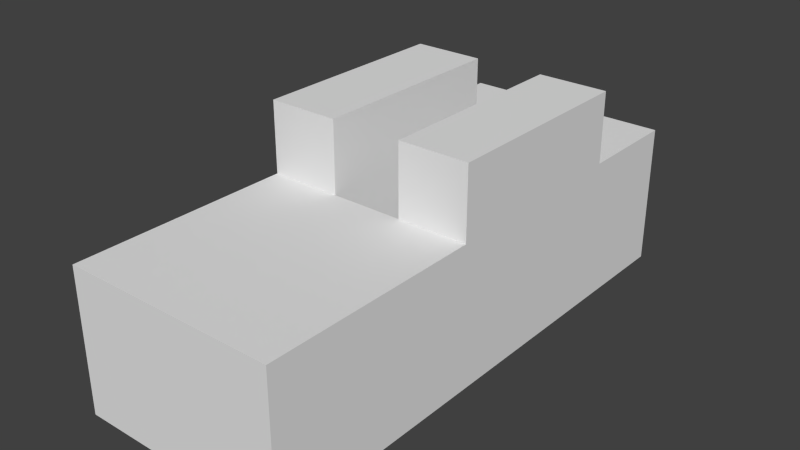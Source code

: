 # Source: Level3.blend  (saved by Blender 2.76.0; exported with 4.5.12 LTS)
import bpy
from mathutils import Matrix  # noqa: F401  (used for matrix-valued properties, if any)

bpy.ops.wm.read_factory_settings(use_empty=True)
scene = bpy.context.scene
scene.name = 'Scene'

# ---- collections
col_collection_1 = bpy.data.collections.new('Collection 1'); scene.collection.children.link(col_collection_1)
col_collection_1.hide_render = True
col_collection_1.hide_viewport = True
col_collection_2 = bpy.data.collections.new('Collection 2'); scene.collection.children.link(col_collection_2)
col_collection_3 = bpy.data.collections.new('Collection 3'); scene.collection.children.link(col_collection_3)
col_collection_3.hide_render = True
col_collection_3.hide_viewport = True
col_collection_4 = bpy.data.collections.new('Collection 4'); scene.collection.children.link(col_collection_4)
col_collection_4.hide_render = True
col_collection_4.hide_viewport = True

# ---- world
world_world = bpy.data.worlds.new('World'); scene.world = world_world
world_world.color = (0.05088, 0.05088, 0.05088)
world_world.use_sun_shadow = False
world_world.sun_shadow_jitter_overblur = 0.0
world_world.cycles.sampling_method = 'MANUAL'
world_world.cycles.sample_map_resolution = 256

# ---- meshes
me_cube_007 = bpy.data.meshes.new('Cube.007')
me_cube_007.from_pydata([(-3.003, -6.003, -0.003121), (-3.003, -6.003, 4.003), (-3.003, 6.003, -0.003121), (-3.003, 6.003, 4.003), (3.003, -6.003, -0.003121), (3.003, -6.003, 4.003), (3.003, 6.003, -0.003121), (3.003, 6.003, 4.003), (1.028, 6.003, 4.003), (1.028, 6.003, -0.003121), (1.028, -6.003, 4.003), (1.028, -6.003, -0.003121), (-0.9875, 6.003, -0.003121), (-0.9875, -6.003, 4.003), (-0.9875, 6.003, 4.003), (-0.9875, -6.003, -0.003121), (-3.003, 0.2121, 4.003), (-3.003, 0.2121, -0.003121), (3.003, 0.2121, 4.003), (3.003, 0.2121, -0.003121), (1.028, 0.2121, 4.003), (1.028, 0.2121, -0.003121), (-0.9875, 0.2121, -0.003121), (-0.9875, 0.2121, 4.003), (-3.003, 0.2121, 6.003), (-3.003, 6.003, 6.003), (1.028, 6.003, 6.003), (3.003, 6.003, 6.003), (-0.9875, 6.003, 6.003), (3.003, 0.2121, 6.003), (1.028, 0.2121, 6.003), (-0.9875, 0.2121, 6.003), (-3.003, 9.003, 4.003), (-3.003, 9.003, -0.003121), (1.028, 9.003, 4.003), (3.003, 9.003, 4.003), (3.003, 9.003, -0.003121), (-0.9875, 9.003, -0.003121), (-0.9875, 9.003, 4.003), (1.028, 9.003, -0.003121), (-3.003, -1.86, -0.003121), (-3.003, -3.931, -0.003121), (3.003, -1.86, 4.003), (3.003, -3.931, 4.003), (1.028, -1.86, 4.003), (1.028, -3.931, 4.003), (1.028, -1.86, -0.003121), (1.028, -3.931, -0.003121), (-0.9875, -1.86, -0.003121), (-0.9875, -3.931, -0.003121), (-0.9875, -1.86, 4.003), (-0.9875, -3.931, 4.003), (-3.003, -3.931, 4.003), (-3.003, -1.86, 4.003), (3.003, -3.931, -0.003121), (3.003, -1.86, -0.003121), (-3.003, 2.142, 4.003), (-3.003, 4.073, 4.003), (-3.003, 4.073, -0.003121), (-3.003, 2.142, -0.003121), (-0.9875, 4.073, -0.003121), (-0.9875, 2.142, -0.003121), (-0.9875, 4.073, 4.003), (-0.9875, 2.142, 4.003), (-3.003, 2.142, 6.003), (-3.003, 4.073, 6.003), (-0.9875, 4.073, 6.003), (-0.9875, 2.142, 6.003), (3.003, 2.142, -0.003121), (3.003, 4.073, -0.003121), (3.003, 4.073, 4.003), (3.003, 2.142, 4.003), (1.028, 4.073, 4.003), (1.028, 2.142, 4.003), (1.028, 4.073, -0.003121), (1.028, 2.142, -0.003121), (3.003, 4.073, 6.003), (3.003, 2.142, 6.003), (1.028, 4.073, 6.003), (1.028, 2.142, 6.003), (-3.003, -6.003, 2.0), (-3.003, 6.003, 2.0), (3.003, 6.003, 2.0), (3.003, -6.003, 2.0), (1.028, -6.003, 2.0), (-0.9875, -6.003, 2.0), (3.003, 0.2121, 2.0), (-3.003, 0.2121, 2.0), (-3.003, 9.003, 2.0), (3.003, 9.003, 2.0), (1.028, 9.003, 2.0), (-0.9875, 9.003, 2.0), (-3.003, -3.931, 2.0), (-3.003, -1.86, 2.0), (3.003, -1.86, 2.0), (3.003, -3.931, 2.0), (-3.003, 2.142, 2.0), (-3.003, 4.073, 2.0), (3.003, 4.073, 2.0), (3.003, 2.142, 2.0)], [], [(97, 81, 2, 58), (82, 6, 36, 89), (95, 83, 4, 54), (85, 80, 0, 15), (74, 9, 6, 69), (73, 20, 30, 79), (56, 16, 24, 64), (60, 12, 14, 62), (83, 84, 11, 4), (9, 12, 37, 39), (3, 14, 38, 32), (58, 2, 12, 60), (72, 8, 9, 74), (84, 85, 15, 11), (44, 20, 23, 50), (40, 17, 22, 48), (48, 22, 21, 46), (42, 18, 20, 44), (50, 23, 16, 53), (46, 21, 19, 55), (99, 86, 19, 68), (93, 87, 17, 40), (66, 28, 25, 65), (76, 27, 26, 78), (70, 7, 27, 76), (20, 18, 29, 30), (7, 8, 26, 27), (62, 14, 28, 66), (14, 3, 25, 28), (16, 23, 31, 24), (90, 89, 36, 39), (91, 90, 39, 37), (88, 91, 37, 33), (14, 8, 34, 38), (12, 2, 33, 37), (8, 7, 35, 34), (6, 9, 39, 36), (81, 3, 32, 88), (20, 21, 22, 23), (14, 12, 9, 8), (80, 92, 41, 0), (92, 93, 40, 41), (11, 47, 54, 4), (47, 46, 55, 54), (13, 51, 52, 1), (51, 50, 53, 52), (5, 43, 45, 10), (43, 42, 44, 45), (15, 49, 47, 11), (49, 48, 46, 47), (0, 41, 49, 15), (41, 40, 48, 49), (10, 45, 51, 13), (45, 44, 50, 51), (86, 94, 55, 19), (94, 95, 54, 55), (23, 63, 67, 31), (63, 62, 66, 67), (31, 67, 64, 24), (67, 66, 65, 64), (17, 59, 61, 22), (59, 58, 60, 61), (22, 61, 63, 23), (61, 60, 62, 63), (3, 57, 65, 25), (57, 56, 64, 65), (87, 96, 59, 17), (96, 97, 58, 59), (18, 71, 77, 29), (71, 70, 76, 77), (29, 77, 79, 30), (77, 76, 78, 79), (82, 98, 69, 6), (98, 99, 68, 69), (20, 73, 75, 21), (73, 72, 74, 75), (8, 72, 78, 26), (72, 73, 79, 78), (21, 75, 68, 19), (75, 74, 69, 68), (70, 71, 99, 98), (7, 70, 98, 82), (56, 57, 97, 96), (16, 56, 96, 87), (42, 43, 95, 94), (18, 42, 94, 86), (52, 53, 93, 92), (1, 52, 92, 80), (2, 81, 88, 33), (32, 38, 91, 88), (38, 34, 90, 91), (34, 35, 89, 90), (53, 16, 87, 93), (71, 18, 86, 99), (10, 13, 85, 84), (5, 10, 84, 83), (13, 1, 80, 85), (43, 5, 83, 95), (7, 82, 89, 35), (57, 3, 81, 97)])
_uv = me_cube_007.uv_layers.new(name='UVMap')
_uv.uv.foreach_set('vector', [0.0, 0.0, 1.0, 0.0, 1.0, 1.0, 0.0, 1.0, 0.0, 0.0, 1.0, 0.0, 1.0, 1.0, 0.0, 1.0, 0.0, 0.0, 1.0, 0.0, 1.0, 1.0, 0.0, 1.0, 0.0, 0.0, 1.0, 0.0, 1.0, 1.0, 0.0, 1.0, 0.0, 0.0, 1.0, 0.0, 1.0, 1.0, 0.0, 1.0, 0.0, 0.0, 1.0, 0.0, 1.0, 1.0, 0.0, 1.0, 0.0, 0.0, 1.0, 0.0, 1.0, 1.0, 0.0, 1.0, 0.0, 0.0, 1.0, 0.0, 1.0, 1.0, 0.0, 1.0, 0.0, 0.0, 1.0, 0.0, 1.0, 1.0, 0.0, 1.0, 0.0, 0.0, 1.0, 0.0, 1.0, 1.0, 0.0, 1.0, 0.0, 0.0, 1.0, 0.0, 1.0, 1.0, 0.0, 1.0, 0.0, 0.0, 1.0, 0.0, 1.0, 1.0, 0.0, 1.0, 0.0, 0.0, 1.0, 0.0, 1.0, 1.0, 0.0, 1.0, 0.0, 0.0, 1.0, 0.0, 1.0, 1.0, 0.0, 1.0, 0.0, 0.0, 1.0, 0.0, 1.0, 1.0, 0.0, 1.0, 0.0, 0.0, 1.0, 0.0, 1.0, 1.0, 0.0, 1.0, 0.0, 0.0, 1.0, 0.0, 1.0, 1.0, 0.0, 1.0, 0.0, 0.0, 1.0, 0.0, 1.0, 1.0, 0.0, 1.0, 0.0, 0.0, 1.0, 0.0, 1.0, 1.0, 0.0, 1.0, 0.0, 0.0, 1.0, 0.0, 1.0, 1.0, 0.0, 1.0, 0.0, 0.0, 1.0, 0.0, 1.0, 1.0, 0.0, 1.0, 0.0, 0.0, 1.0, 0.0, 1.0, 1.0, 0.0, 1.0, 0.0, 0.0, 1.0, 0.0, 1.0, 1.0, 0.0, 1.0, 0.0, 0.0, 1.0, 0.0, 1.0, 1.0, 0.0, 1.0, 0.0, 0.0, 1.0, 0.0, 1.0, 1.0, 0.0, 1.0, 0.0, 0.0, 1.0, 0.0, 1.0, 1.0, 0.0, 1.0, 0.0, 0.0, 1.0, 0.0, 1.0, 1.0, 0.0, 1.0, 0.0, 0.0, 1.0, 0.0, 1.0, 1.0, 0.0, 1.0, 0.0, 0.0, 1.0, 0.0, 1.0, 1.0, 0.0, 1.0, 0.0, 0.0, 1.0, 0.0, 1.0, 1.0, 0.0, 1.0, 0.0, 0.0, 1.0, 0.0, 1.0, 1.0, 0.0, 1.0, 0.0, 0.0, 1.0, 0.0, 1.0, 1.0, 0.0, 1.0, 0.0, 0.0, 1.0, 0.0, 1.0, 1.0, 0.0, 1.0, 0.0, 0.0, 1.0, 0.0, 1.0, 1.0, 0.0, 1.0, 0.0, 0.0, 1.0, 0.0, 1.0, 1.0, 0.0, 1.0, 0.0, 0.0, 1.0, 0.0, 1.0, 1.0, 0.0, 1.0, 0.0, 0.0, 1.0, 0.0, 1.0, 1.0, 0.0, 1.0, 0.0, 0.0, 1.0, 0.0, 1.0, 1.0, 0.0, 1.0, 0.0, 0.0, 1.0, 0.0, 1.0, 1.0, 0.0, 1.0, 0.0, 0.0, 1.0, 0.0, 1.0, 1.0, 0.0, 1.0, 0.0, 0.0, 1.0, 0.0, 1.0, 1.0, 0.0, 1.0, 0.0, 0.0, 1.0, 0.0, 1.0, 1.0, 0.0, 1.0, 0.0, 0.0, 1.0, 0.0, 1.0, 1.0, 0.0, 1.0, 0.0, 0.0, 1.0, 0.0, 1.0, 1.0, 0.0, 1.0, 0.0, 0.0, 1.0, 0.0, 1.0, 1.0, 0.0, 1.0, 0.0, 0.0, 1.0, 0.0, 1.0, 1.0, 0.0, 1.0, 0.0, 0.0, 1.0, 0.0, 1.0, 1.0, 0.0, 1.0, 0.0, 0.0, 1.0, 0.0, 1.0, 1.0, 0.0, 1.0, 0.0, 0.0, 1.0, 0.0, 1.0, 1.0, 0.0, 1.0, 0.0, 0.0, 1.0, 0.0, 1.0, 1.0, 0.0, 1.0, 0.0, 0.0, 1.0, 0.0, 1.0, 1.0, 0.0, 1.0, 0.0, 0.0, 1.0, 0.0, 1.0, 1.0, 0.0, 1.0, 0.0, 0.0, 1.0, 0.0, 1.0, 1.0, 0.0, 1.0, 0.0, 0.0, 1.0, 0.0, 1.0, 1.0, 0.0, 1.0, 0.0, 0.0, 1.0, 0.0, 1.0, 1.0, 0.0, 1.0, 0.0, 0.0, 1.0, 0.0, 1.0, 1.0, 0.0, 1.0, 0.0, 0.0, 1.0, 0.0, 1.0, 1.0, 0.0, 1.0, 0.0, 0.0, 1.0, 0.0, 1.0, 1.0, 0.0, 1.0, 0.0, 0.0, 1.0, 0.0, 1.0, 1.0, 0.0, 1.0, 0.0, 0.0, 1.0, 0.0, 1.0, 1.0, 0.0, 1.0, 0.0, 0.0, 1.0, 0.0, 1.0, 1.0, 0.0, 1.0, 0.0, 0.0, 1.0, 0.0, 1.0, 1.0, 0.0, 1.0, 0.0, 0.0, 1.0, 0.0, 1.0, 1.0, 0.0, 1.0, 0.0, 0.0, 1.0, 0.0, 1.0, 1.0, 0.0, 1.0, 0.0, 0.0, 1.0, 0.0, 1.0, 1.0, 0.0, 1.0, 0.0, 0.0, 1.0, 0.0, 1.0, 1.0, 0.0, 1.0, 0.0, 0.0, 1.0, 0.0, 1.0, 1.0, 0.0, 1.0, 0.0, 0.0, 1.0, 0.0, 1.0, 1.0, 0.0, 1.0, 0.0, 0.0, 1.0, 0.0, 1.0, 1.0, 0.0, 1.0, 0.0, 0.0, 1.0, 0.0, 1.0, 1.0, 0.0, 1.0, 0.0, 0.0, 1.0, 0.0, 1.0, 1.0, 0.0, 1.0, 0.0, 0.0, 1.0, 0.0, 1.0, 1.0, 0.0, 1.0, 0.0, 0.0, 1.0, 0.0, 1.0, 1.0, 0.0, 1.0, 0.0, 0.0, 1.0, 0.0, 1.0, 1.0, 0.0, 1.0, 0.0, 0.0, 1.0, 0.0, 1.0, 1.0, 0.0, 1.0, 0.0, 0.0, 1.0, 0.0, 1.0, 1.0, 0.0, 1.0, 0.0, 0.0, 1.0, 0.0, 1.0, 1.0, 0.0, 1.0, 0.0, 0.0, 1.0, 0.0, 1.0, 1.0, 0.0, 1.0, 0.0, 0.0, 1.0, 0.0, 1.0, 1.0, 0.0, 1.0, 0.0, 0.0, 1.0, 0.0, 1.0, 1.0, 0.0, 1.0, 0.0, 0.0, 1.0, 0.0, 1.0, 1.0, 0.0, 1.0, 0.0, 0.0, 1.0, 0.0, 1.0, 1.0, 0.0, 1.0, 0.0, 0.0, 1.0, 0.0, 1.0, 1.0, 0.0, 1.0, 0.0, 0.0, 1.0, 0.0, 1.0, 1.0, 0.0, 1.0, 0.0, 0.0, 1.0, 0.0, 1.0, 1.0, 0.0, 1.0, 0.0, 0.0, 1.0, 0.0, 1.0, 1.0, 0.0, 1.0, 0.0, 0.0, 1.0, 0.0, 1.0, 1.0, 0.0, 1.0, 0.0, 0.0, 1.0, 0.0, 1.0, 1.0, 0.0, 1.0, 0.0, 0.0, 1.0, 0.0, 1.0, 1.0, 0.0, 1.0, 0.0, 0.0, 1.0, 0.0, 1.0, 1.0, 0.0, 1.0, 0.0, 0.0, 1.0, 0.0, 1.0, 1.0, 0.0, 1.0, 0.0, 0.0, 1.0, 0.0, 1.0, 1.0, 0.0, 1.0, 0.0, 0.0, 1.0, 0.0, 1.0, 1.0, 0.0, 1.0, 0.0, 0.0, 1.0, 0.0, 1.0, 1.0, 0.0, 1.0, 0.0, 0.0, 1.0, 0.0, 1.0, 1.0, 0.0, 1.0, 0.0, 0.0, 1.0, 0.0, 1.0, 1.0, 0.0, 1.0, 0.0, 0.0, 1.0, 0.0, 1.0, 1.0, 0.0, 1.0, 0.0, 0.0, 1.0, 0.0, 1.0, 1.0, 0.0, 1.0, 0.0, 0.0, 1.0, 0.0, 1.0, 1.0, 0.0, 1.0, 0.0, 0.0, 1.0, 0.0, 1.0, 1.0, 0.0, 1.0])
me_cube_007.use_remesh_preserve_volume = False
me_cube_007.use_remesh_preserve_attributes = False
me_cube_007.use_mirror_vertex_groups = False
me_cube_007.update()
me_cube_003 = bpy.data.meshes.new('Cube.003')
me_cube_003.from_pydata([(-3.003, -6.003, -0.003121), (-3.003, -6.003, 4.003), (-3.003, 6.003, -0.003121), (-3.003, 6.003, 4.003), (3.003, -6.003, -0.003121), (3.003, -6.003, 4.003), (3.003, 6.003, -0.003121), (3.003, 6.003, 4.003), (1.028, 6.003, 4.003), (1.028, 6.003, -0.003121), (1.028, -6.003, 4.003), (1.028, -6.003, -0.003121), (-0.9875, 6.003, -0.003121), (-0.9875, -6.003, 4.003), (-0.9875, 6.003, 4.003), (-0.9875, -6.003, -0.003121), (-3.003, 0.2121, 4.003), (-3.003, 0.2121, -0.003121), (3.003, 0.2121, 4.003), (3.003, 0.2121, -0.003121), (1.028, 0.2121, 4.003), (1.028, 0.2121, -0.003121), (-0.9875, 0.2121, -0.003121), (-0.9875, 0.2121, 4.003), (-3.003, 0.2121, 6.003), (-3.003, 6.003, 6.003), (1.028, 6.003, 6.003), (3.003, 6.003, 6.003), (-0.9875, 6.003, 6.003), (3.003, 0.2121, 6.003), (1.028, 0.2121, 6.003), (-0.9875, 0.2121, 6.003), (-3.003, 9.003, 4.003), (-3.003, 9.003, -0.003121), (1.028, 9.003, 4.003), (3.003, 9.003, 4.003), (3.003, 9.003, -0.003121), (-0.9875, 9.003, -0.003121), (-0.9875, 9.003, 4.003), (1.028, 9.003, -0.003121), (-3.003, -1.86, -0.003121), (-3.003, -3.931, -0.003121), (3.003, -1.86, 4.003), (3.003, -3.931, 4.003), (1.028, -1.86, 4.003), (1.028, -3.931, 4.003), (1.028, -1.86, -0.003121), (1.028, -3.931, -0.003121), (-0.9875, -1.86, -0.003121), (-0.9875, -3.931, -0.003121), (-0.9875, -1.86, 4.003), (-0.9875, -3.931, 4.003), (-3.003, -3.931, 4.003), (-3.003, -1.86, 4.003), (3.003, -3.931, -0.003121), (3.003, -1.86, -0.003121), (-3.003, 2.142, 4.003), (-3.003, 4.073, 4.003), (-3.003, 4.073, -0.003121), (-3.003, 2.142, -0.003121), (-0.9875, 4.073, -0.003121), (-0.9875, 2.142, -0.003121), (-0.9875, 4.073, 4.003), (-0.9875, 2.142, 4.003), (-3.003, 2.142, 6.003), (-3.003, 4.073, 6.003), (-0.9875, 4.073, 6.003), (-0.9875, 2.142, 6.003), (3.003, 2.142, -0.003121), (3.003, 4.073, -0.003121), (3.003, 4.073, 4.003), (3.003, 2.142, 4.003), (1.028, 4.073, 4.003), (1.028, 2.142, 4.003), (1.028, 4.073, -0.003121), (1.028, 2.142, -0.003121), (3.003, 4.073, 6.003), (3.003, 2.142, 6.003), (1.028, 4.073, 6.003), (1.028, 2.142, 6.003), (-3.003, -6.003, 2.0), (-3.003, 6.003, 2.0), (3.003, 6.003, 2.0), (3.003, -6.003, 2.0), (1.028, -6.003, 2.0), (-0.9875, -6.003, 2.0), (3.003, 0.2121, 2.0), (-3.003, 0.2121, 2.0), (-3.003, 9.003, 2.0), (3.003, 9.003, 2.0), (1.028, 9.003, 2.0), (-0.9875, 9.003, 2.0), (-3.003, -3.931, 2.0), (-3.003, -1.86, 2.0), (3.003, -1.86, 2.0), (3.003, -3.931, 2.0), (-3.003, 2.142, 2.0), (-3.003, 4.073, 2.0), (3.003, 4.073, 2.0), (3.003, 2.142, 2.0)], [], [(97, 58, 2, 81), (82, 89, 36, 6), (95, 54, 4, 83), (85, 15, 0, 80), (74, 69, 6, 9), (73, 79, 30, 20), (56, 64, 24, 16), (60, 62, 14, 12), (83, 4, 11, 84), (9, 39, 37, 12), (3, 32, 38, 14), (58, 60, 12, 2), (72, 74, 9, 8), (84, 11, 15, 85), (44, 50, 23, 20), (40, 48, 22, 17), (48, 46, 21, 22), (42, 44, 20, 18), (50, 53, 16, 23), (46, 55, 19, 21), (99, 68, 19, 86), (93, 40, 17, 87), (66, 65, 25, 28), (76, 78, 26, 27), (70, 76, 27, 7), (20, 30, 29, 18), (7, 27, 26, 8), (62, 66, 28, 14), (14, 28, 25, 3), (16, 24, 31, 23), (90, 39, 36, 89), (91, 37, 39, 90), (88, 33, 37, 91), (14, 38, 34, 8), (12, 37, 33, 2), (8, 34, 35, 7), (6, 36, 39, 9), (81, 88, 32, 3), (20, 23, 22, 21), (14, 8, 9, 12), (80, 0, 41, 92), (92, 41, 40, 93), (11, 4, 54, 47), (47, 54, 55, 46), (13, 1, 52, 51), (51, 52, 53, 50), (5, 10, 45, 43), (43, 45, 44, 42), (15, 11, 47, 49), (49, 47, 46, 48), (0, 15, 49, 41), (41, 49, 48, 40), (10, 13, 51, 45), (45, 51, 50, 44), (86, 19, 55, 94), (94, 55, 54, 95), (23, 31, 67, 63), (63, 67, 66, 62), (31, 24, 64, 67), (67, 64, 65, 66), (17, 22, 61, 59), (59, 61, 60, 58), (22, 23, 63, 61), (61, 63, 62, 60), (3, 25, 65, 57), (57, 65, 64, 56), (87, 17, 59, 96), (96, 59, 58, 97), (18, 29, 77, 71), (71, 77, 76, 70), (29, 30, 79, 77), (77, 79, 78, 76), (82, 6, 69, 98), (98, 69, 68, 99), (20, 21, 75, 73), (73, 75, 74, 72), (8, 26, 78, 72), (72, 78, 79, 73), (21, 19, 68, 75), (75, 68, 69, 74), (70, 98, 99, 71), (7, 82, 98, 70), (56, 96, 97, 57), (16, 87, 96, 56), (42, 94, 95, 43), (18, 86, 94, 42), (52, 92, 93, 53), (1, 80, 92, 52), (2, 33, 88, 81), (32, 88, 91, 38), (38, 91, 90, 34), (34, 90, 89, 35), (53, 93, 87, 16), (71, 99, 86, 18), (10, 84, 85, 13), (5, 83, 84, 10), (13, 85, 80, 1), (43, 95, 83, 5), (7, 35, 89, 82), (57, 97, 81, 3)])
_uv = me_cube_003.uv_layers.new(name='UVMap')
_uv.uv.foreach_set('vector', [0.0, 0.0, 0.0, 1.0, 1.0, 1.0, 1.0, 0.0, 0.0, 0.0, 0.0, 1.0, 1.0, 1.0, 1.0, 0.0, 0.0, 0.0, 0.0, 1.0, 1.0, 1.0, 1.0, 0.0, 0.0, 0.0, 0.0, 1.0, 1.0, 1.0, 1.0, 0.0, 0.0, 0.0, 0.0, 1.0, 1.0, 1.0, 1.0, 0.0, 0.0, 0.0, 0.0, 1.0, 1.0, 1.0, 1.0, 0.0, 0.0, 0.0, 0.0, 1.0, 1.0, 1.0, 1.0, 0.0, 0.0, 0.0, 0.0, 1.0, 1.0, 1.0, 1.0, 0.0, 0.0, 0.0, 0.0, 1.0, 1.0, 1.0, 1.0, 0.0, 0.0, 0.0, 0.0, 1.0, 1.0, 1.0, 1.0, 0.0, 0.0, 0.0, 0.0, 1.0, 1.0, 1.0, 1.0, 0.0, 0.0, 0.0, 0.0, 1.0, 1.0, 1.0, 1.0, 0.0, 0.0, 0.0, 0.0, 1.0, 1.0, 1.0, 1.0, 0.0, 0.0, 0.0, 0.0, 1.0, 1.0, 1.0, 1.0, 0.0, 0.0, 0.0, 0.0, 1.0, 1.0, 1.0, 1.0, 0.0, 0.0, 0.0, 0.0, 1.0, 1.0, 1.0, 1.0, 0.0, 0.0, 0.0, 0.0, 1.0, 1.0, 1.0, 1.0, 0.0, 0.0, 0.0, 0.0, 1.0, 1.0, 1.0, 1.0, 0.0, 0.0, 0.0, 0.0, 1.0, 1.0, 1.0, 1.0, 0.0, 0.0, 0.0, 0.0, 1.0, 1.0, 1.0, 1.0, 0.0, 0.0, 0.0, 0.0, 1.0, 1.0, 1.0, 1.0, 0.0, 0.0, 0.0, 0.0, 1.0, 1.0, 1.0, 1.0, 0.0, 0.0, 0.0, 0.0, 1.0, 1.0, 1.0, 1.0, 0.0, 0.0, 0.0, 0.0, 1.0, 1.0, 1.0, 1.0, 0.0, 0.0, 0.0, 0.0, 1.0, 1.0, 1.0, 1.0, 0.0, 0.0, 0.0, 0.0, 1.0, 1.0, 1.0, 1.0, 0.0, 0.0, 0.0, 0.0, 1.0, 1.0, 1.0, 1.0, 0.0, 0.0, 0.0, 0.0, 1.0, 1.0, 1.0, 1.0, 0.0, 0.0, 0.0, 0.0, 1.0, 1.0, 1.0, 1.0, 0.0, 0.0, 0.0, 0.0, 1.0, 1.0, 1.0, 1.0, 0.0, 0.0, 0.0, 0.0, 1.0, 1.0, 1.0, 1.0, 0.0, 0.0, 0.0, 0.0, 1.0, 1.0, 1.0, 1.0, 0.0, 0.0, 0.0, 0.0, 1.0, 1.0, 1.0, 1.0, 0.0, 0.0, 0.0, 0.0, 1.0, 1.0, 1.0, 1.0, 0.0, 0.0, 0.0, 0.0, 1.0, 1.0, 1.0, 1.0, 0.0, 0.0, 0.0, 0.0, 1.0, 1.0, 1.0, 1.0, 0.0, 0.0, 0.0, 0.0, 1.0, 1.0, 1.0, 1.0, 0.0, 0.0, 0.0, 0.0, 1.0, 1.0, 1.0, 1.0, 0.0, 0.0, 0.0, 0.0, 1.0, 1.0, 1.0, 1.0, 0.0, 0.0, 0.0, 0.0, 1.0, 1.0, 1.0, 1.0, 0.0, 0.0, 0.0, 0.0, 1.0, 1.0, 1.0, 1.0, 0.0, 0.0, 0.0, 0.0, 1.0, 1.0, 1.0, 1.0, 0.0, 0.0, 0.0, 0.0, 1.0, 1.0, 1.0, 1.0, 0.0, 0.0, 0.0, 0.0, 1.0, 1.0, 1.0, 1.0, 0.0, 0.0, 0.0, 0.0, 1.0, 1.0, 1.0, 1.0, 0.0, 0.0, 0.0, 0.0, 1.0, 1.0, 1.0, 1.0, 0.0, 0.0, 0.0, 0.0, 1.0, 1.0, 1.0, 1.0, 0.0, 0.0, 0.0, 0.0, 1.0, 1.0, 1.0, 1.0, 0.0, 0.0, 0.0, 0.0, 1.0, 1.0, 1.0, 1.0, 0.0, 0.0, 0.0, 0.0, 1.0, 1.0, 1.0, 1.0, 0.0, 0.0, 0.0, 0.0, 1.0, 1.0, 1.0, 1.0, 0.0, 0.0, 0.0, 0.0, 1.0, 1.0, 1.0, 1.0, 0.0, 0.0, 0.0, 0.0, 1.0, 1.0, 1.0, 1.0, 0.0, 0.0, 0.0, 0.0, 1.0, 1.0, 1.0, 1.0, 0.0, 0.0, 0.0, 0.0, 1.0, 1.0, 1.0, 1.0, 0.0, 0.0, 0.0, 0.0, 1.0, 1.0, 1.0, 1.0, 0.0, 0.0, 0.0, 0.0, 1.0, 1.0, 1.0, 1.0, 0.0, 0.0, 0.0, 0.0, 1.0, 1.0, 1.0, 1.0, 0.0, 0.0, 0.0, 0.0, 1.0, 1.0, 1.0, 1.0, 0.0, 0.0, 0.0, 0.0, 1.0, 1.0, 1.0, 1.0, 0.0, 0.0, 0.0, 0.0, 1.0, 1.0, 1.0, 1.0, 0.0, 0.0, 0.0, 0.0, 1.0, 1.0, 1.0, 1.0, 0.0, 0.0, 0.0, 0.0, 1.0, 1.0, 1.0, 1.0, 0.0, 0.0, 0.0, 0.0, 1.0, 1.0, 1.0, 1.0, 0.0, 0.0, 0.0, 0.0, 1.0, 1.0, 1.0, 1.0, 0.0, 0.0, 0.0, 0.0, 1.0, 1.0, 1.0, 1.0, 0.0, 0.0, 0.0, 0.0, 1.0, 1.0, 1.0, 1.0, 0.0, 0.0, 0.0, 0.0, 1.0, 1.0, 1.0, 1.0, 0.0, 0.0, 0.0, 0.0, 1.0, 1.0, 1.0, 1.0, 0.0, 0.0, 0.0, 0.0, 1.0, 1.0, 1.0, 1.0, 0.0, 0.0, 0.0, 0.0, 1.0, 1.0, 1.0, 1.0, 0.0, 0.0, 0.0, 0.0, 1.0, 1.0, 1.0, 1.0, 0.0, 0.0, 0.0, 0.0, 1.0, 1.0, 1.0, 1.0, 0.0, 0.0, 0.0, 0.0, 1.0, 1.0, 1.0, 1.0, 0.0, 0.0, 0.0, 0.0, 1.0, 1.0, 1.0, 1.0, 0.0, 0.0, 0.0, 0.0, 1.0, 1.0, 1.0, 1.0, 0.0, 0.0, 0.0, 0.0, 1.0, 1.0, 1.0, 1.0, 0.0, 0.0, 0.0, 0.0, 1.0, 1.0, 1.0, 1.0, 0.0, 0.0, 0.0, 0.0, 1.0, 1.0, 1.0, 1.0, 0.0, 0.0, 0.0, 0.0, 1.0, 1.0, 1.0, 1.0, 0.0, 0.0, 0.0, 0.0, 1.0, 1.0, 1.0, 1.0, 0.0, 0.0, 0.0, 0.0, 1.0, 1.0, 1.0, 1.0, 0.0, 0.0, 0.0, 0.0, 1.0, 1.0, 1.0, 1.0, 0.0, 0.0, 0.0, 0.0, 1.0, 1.0, 1.0, 1.0, 0.0, 0.0, 0.0, 0.0, 1.0, 1.0, 1.0, 1.0, 0.0, 0.0, 0.0, 0.0, 1.0, 1.0, 1.0, 1.0, 0.0, 0.0, 0.0, 0.0, 1.0, 1.0, 1.0, 1.0, 0.0, 0.0, 0.0, 0.0, 1.0, 1.0, 1.0, 1.0, 0.0, 0.0, 0.0, 0.0, 1.0, 1.0, 1.0, 1.0, 0.0, 0.0, 0.0, 0.0, 1.0, 1.0, 1.0, 1.0, 0.0, 0.0, 0.0, 0.0, 1.0, 1.0, 1.0, 1.0, 0.0, 0.0, 0.0, 0.0, 1.0, 1.0, 1.0, 1.0, 0.0, 0.0, 0.0, 0.0, 1.0, 1.0, 1.0, 1.0, 0.0, 0.0, 0.0, 0.0, 1.0, 1.0, 1.0, 1.0, 0.0, 0.0, 0.0, 0.0, 1.0, 1.0, 1.0, 1.0, 0.0, 0.0, 0.0, 0.0, 1.0, 1.0, 1.0, 1.0, 0.0, 0.0, 0.0, 0.0, 1.0, 1.0, 1.0, 1.0, 0.0, 0.0, 0.0, 0.0, 1.0, 1.0, 1.0, 1.0, 0.0, 0.0, 0.0, 0.0, 1.0, 1.0, 1.0, 1.0, 0.0, 0.0, 0.0, 0.0, 1.0, 1.0, 1.0, 1.0, 0.0])
me_cube_003.use_remesh_preserve_volume = False
me_cube_003.use_remesh_preserve_attributes = False
me_cube_003.use_mirror_vertex_groups = False
me_cube_003.update()
me_cube = bpy.data.meshes.new('Cube')
me_cube.from_pydata([(-3.0, -6.0, 0.0), (-3.0, -6.0, 6.0), (-3.0, 9.0, 0.0), (-3.0, 9.0, 6.0), (3.0, -6.0, 0.0), (3.0, -6.0, 6.0), (3.0, 9.0, 0.0), (3.0, 9.0, 6.0)], [], [(1, 3, 2, 0), (3, 7, 6, 2), (7, 5, 4, 6), (5, 1, 0, 4), (0, 2, 6, 4), (5, 7, 3, 1)])
me_cube.use_remesh_preserve_volume = False
me_cube.use_remesh_preserve_attributes = False
me_cube.use_mirror_vertex_groups = False
me_cube.update()
me_cube_002 = bpy.data.meshes.new('Cube.002')
me_cube_002.from_pydata([(-3.0, -6.0, 0.0), (-3.0, -6.0, 6.0), (-3.0, 9.0, 0.0), (-3.0, 9.0, 6.0), (3.0, -6.0, 0.0), (3.0, -6.0, 6.0), (3.0, 9.0, 0.0), (3.0, 9.0, 6.0), (-3.0, -2.563, 6.0), (-3.0, -2.563, 0.0), (3.0, -2.563, 6.0), (3.0, -2.563, 0.0), (-3.0, 5.338, 6.0), (3.0, 5.338, 0.0), (-3.0, 5.338, 0.0), (3.0, 5.338, 6.0), (0.0, 9.0, 6.0), (0.0, 9.0, 0.0), (0.0, -6.0, 6.0), (0.0, -6.0, 0.0), (0.0, -2.563, 6.0), (0.0, -2.563, 0.0), (0.0, 5.338, 6.0), (0.0, 5.338, 0.0), (-3.0, 1.388, 0.0), (3.0, 1.388, 6.0), (-3.0, 1.388, 6.0), (3.0, 1.388, 0.0), (0.0, 1.388, 0.0), (0.0, 1.388, 6.0), (-3.0, -6.0, 3.0), (-3.0, 9.0, 3.0), (3.0, 9.0, 3.0), (3.0, -6.0, 3.0), (3.0, -2.563, 3.0), (-3.0, -2.563, 3.0), (3.0, 5.338, 3.0), (-3.0, 5.338, 3.0), (0.0, -6.0, 3.0), (0.0, 9.0, 3.0), (-3.0, 1.388, 3.0), (3.0, 1.388, 3.0)], [], [(37, 14, 2, 31), (39, 17, 6, 32), (34, 11, 4, 33), (38, 19, 0, 30), (23, 13, 6, 17), (22, 12, 3, 16), (18, 1, 8, 20), (19, 4, 11, 21), (41, 27, 11, 34), (30, 0, 9, 35), (32, 6, 13, 36), (29, 26, 12, 22), (28, 27, 13, 23), (40, 24, 14, 37), (24, 28, 23, 14), (25, 29, 22, 15), (0, 19, 21, 9), (5, 18, 20, 10), (15, 22, 16, 7), (14, 23, 17, 2), (33, 4, 19, 38), (31, 2, 17, 39), (10, 20, 29, 25), (9, 21, 28, 24), (35, 9, 24, 40), (21, 11, 27, 28), (20, 8, 26, 29), (36, 13, 27, 41), (15, 36, 41, 25), (8, 35, 40, 26), (3, 31, 39, 16), (5, 33, 38, 18), (26, 40, 37, 12), (7, 32, 36, 15), (1, 30, 35, 8), (25, 41, 34, 10), (18, 38, 30, 1), (10, 34, 33, 5), (16, 39, 32, 7), (12, 37, 31, 3)])
_uv = me_cube_002.uv_layers.new(name='UVMap')
_uv.uv.foreach_set('vector', [0.0, 0.0, 1.0, 0.0, 1.0, 1.0, 0.0, 1.0, 0.0, 0.0, 1.0, 0.0, 1.0, 1.0, 0.0, 1.0, 0.0, 0.0, 1.0, 0.0, 1.0, 1.0, 0.0, 1.0, 0.0, 0.0, 1.0, 0.0, 1.0, 1.0, 0.0, 1.0, 0.0, 0.0, 1.0, 0.0, 1.0, 1.0, 0.0, 1.0, 0.0, 0.0, 1.0, 0.0, 1.0, 1.0, 0.0, 1.0, 0.0, 0.0, 1.0, 0.0, 1.0, 1.0, 0.0, 1.0, 0.0, 0.0, 1.0, 0.0, 1.0, 1.0, 0.0, 1.0, 0.0, 0.0, 1.0, 0.0, 1.0, 1.0, 0.0, 1.0, 0.0, 0.0, 1.0, 0.0, 1.0, 1.0, 0.0, 1.0, 0.0, 0.0, 1.0, 0.0, 1.0, 1.0, 0.0, 1.0, 0.0, 0.0, 1.0, 0.0, 1.0, 1.0, 0.0, 1.0, 0.0, 0.0, 1.0, 0.0, 1.0, 1.0, 0.0, 1.0, 0.0, 0.0, 1.0, 0.0, 1.0, 1.0, 0.0, 1.0, 0.0, 0.0, 1.0, 0.0, 1.0, 1.0, 0.0, 1.0, 0.0, 0.0, 1.0, 0.0, 1.0, 1.0, 0.0, 1.0, 0.0, 0.0, 1.0, 0.0, 1.0, 1.0, 0.0, 1.0, 0.0, 0.0, 1.0, 0.0, 1.0, 1.0, 0.0, 1.0, 0.0, 0.0, 1.0, 0.0, 1.0, 1.0, 0.0, 1.0, 0.0, 0.0, 1.0, 0.0, 1.0, 1.0, 0.0, 1.0, 0.0, 0.0, 1.0, 0.0, 1.0, 1.0, 0.0, 1.0, 0.0, 0.0, 1.0, 0.0, 1.0, 1.0, 0.0, 1.0, 0.0, 0.0, 1.0, 0.0, 1.0, 1.0, 0.0, 1.0, 0.0, 0.0, 1.0, 0.0, 1.0, 1.0, 0.0, 1.0, 0.0, 0.0, 1.0, 0.0, 1.0, 1.0, 0.0, 1.0, 0.0, 0.0, 1.0, 0.0, 1.0, 1.0, 0.0, 1.0, 0.0, 0.0, 1.0, 0.0, 1.0, 1.0, 0.0, 1.0, 0.0, 0.0, 1.0, 0.0, 1.0, 1.0, 0.0, 1.0, 0.0, 0.0, 1.0, 0.0, 1.0, 1.0, 0.0, 1.0, 0.0, 0.0, 1.0, 0.0, 1.0, 1.0, 0.0, 1.0, 0.0, 0.0, 1.0, 0.0, 1.0, 1.0, 0.0, 1.0, 0.0, 0.0, 1.0, 0.0, 1.0, 1.0, 0.0, 1.0, 0.0, 0.0, 1.0, 0.0, 1.0, 1.0, 0.0, 1.0, 0.0, 0.0, 1.0, 0.0, 1.0, 1.0, 0.0, 1.0, 0.0, 0.0, 1.0, 0.0, 1.0, 1.0, 0.0, 1.0, 0.0, 0.0, 1.0, 0.0, 1.0, 1.0, 0.0, 1.0, 0.0, 0.0, 1.0, 0.0, 1.0, 1.0, 0.0, 1.0, 0.0, 0.0, 1.0, 0.0, 1.0, 1.0, 0.0, 1.0, 0.0, 0.0, 1.0, 0.0, 1.0, 1.0, 0.0, 1.0, 0.0, 0.0, 1.0, 0.0, 1.0, 1.0, 0.0, 1.0])
me_cube_002.use_remesh_preserve_volume = False
me_cube_002.use_remesh_preserve_attributes = False
me_cube_002.use_mirror_vertex_groups = False
me_cube_002.update()

# ---- objects
ob_light = bpy.data.objects.new('Light', me_cube_007)
ob_dark = bpy.data.objects.new('Dark', me_cube_003)
ob_box = bpy.data.objects.new('Box', me_cube)
ob_shell = bpy.data.objects.new('Shell', me_cube_002)

# ---- transforms, parenting, visibility, modifiers, constraints
ob_light.location = (0.0, 0.0, 0.0)
ob_light.lineart.crease_threshold = 0.0
ob_dark.location = (0.0, 0.0, 0.0)
ob_dark.lineart.crease_threshold = 0.0
ob_box.location = (0.0, 0.0, 0.0)
ob_box.lineart.crease_threshold = 0.0
ob_shell.location = (0.0, 0.0, 0.0)
ob_shell.lineart.crease_threshold = 0.0

# ---- collection membership
col_collection_1.objects.link(ob_light)
col_collection_2.objects.link(ob_dark)
col_collection_3.objects.link(ob_box)
col_collection_4.objects.link(ob_shell)

# ---- scene / render settings (as saved in the file)
scene.frame_start = 1; scene.frame_end = 250; scene.frame_set(1)
scene.render.engine = 'BLENDER_EEVEE_NEXT'
scene.render.resolution_percentage = 50
scene.render.dither_intensity = 0.0
scene.cycles.use_denoising = False
scene.cycles.samples = 10
scene.cycles.sampling_pattern = 'TABULATED_SOBOL'
scene.cycles.light_sampling_threshold = 0.0
scene.cycles.use_adaptive_sampling = False
scene.cycles.use_light_tree = False
scene.cycles.blur_glossy = 0.0
scene.cycles.pixel_filter_type = 'GAUSSIAN'
scene.cycles.sample_clamp_indirect = 0.0
scene.view_settings.view_transform = 'Standard'
bpy.context.view_layer.update()

# ---- added for rendering (the .blend has no active camera and no usable light): camera, sun
cam_auto = bpy.data.cameras.new('AutoCamera')
cam_auto.lens = 50.0
cam_auto.sensor_width = 36.0
cam_auto.clip_end = 1000.0
ob_auto_camera = bpy.data.objects.new('AutoCamera', cam_auto)
scene.collection.objects.link(ob_auto_camera)
ob_auto_camera.location = (15.9541, -17.6449, 15.7633)
ob_auto_camera.rotation_euler = (1.09748, -7.21219e-08, 0.694738)
scene.camera = ob_auto_camera
light_auto_sun = bpy.data.lights.new('AutoSun', 'SUN')
light_auto_sun.energy = 3.0
light_auto_sun.angle = 0.0523599
ob_auto_sun = bpy.data.objects.new('AutoSun', light_auto_sun)
scene.collection.objects.link(ob_auto_sun)
ob_auto_sun.rotation_euler = (0.872665, 0.174533, 0.523599)
bpy.context.view_layer.update()
